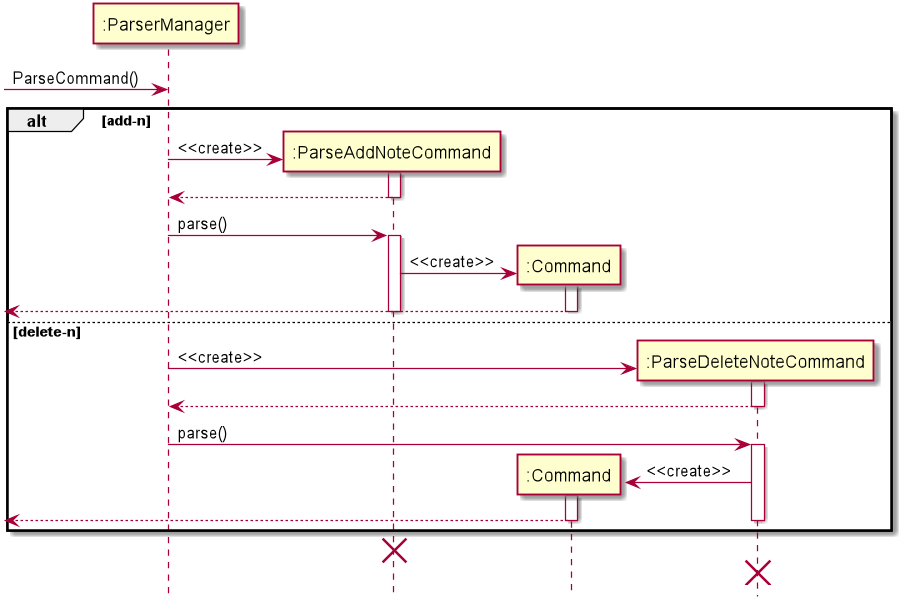

The diagram above was rendered by PlantUML. Its source (embedded in the PNG):
@startuml

hide footbox

participant ":ParserManager" as ParserManager
participant ":ParseAddNoteCommand" as ParseAddNoteCommand
participant ":Command" as Command
participant ":ParseDeleteNoteCommand" as ParseDeleteNoteCommand

-> ParserManager: ParseCommand()

alt add-n

create ParseAddNoteCommand
ParserManager -> ParseAddNoteCommand: <<create>>

activate ParseAddNoteCommand
ParserManager <-- ParseAddNoteCommand
deactivate ParseAddNoteCommand

ParserManager -> ParseAddNoteCommand: parse()

activate ParseAddNoteCommand
create Command
ParseAddNoteCommand -> Command: <<create>>

activate Command
<-- Command:
deactivate Command

deactivate ParseAddNoteCommand

else delete-n
create ParseDeleteNoteCommand
ParserManager -> ParseDeleteNoteCommand: <<create>>

activate ParseDeleteNoteCommand
ParserManager <-- ParseDeleteNoteCommand
deactivate ParseDeleteNoteCommand

ParserManager -> ParseDeleteNoteCommand: parse()

activate ParseDeleteNoteCommand
create Command
ParseDeleteNoteCommand -> Command: <<create>>

activate Command
<-- Command:
deactivate Command

deactivate ParseDeleteNoteCommand

end
destroy ParseAddNoteCommand
destroy ParseDeleteNoteCommand
@enduml